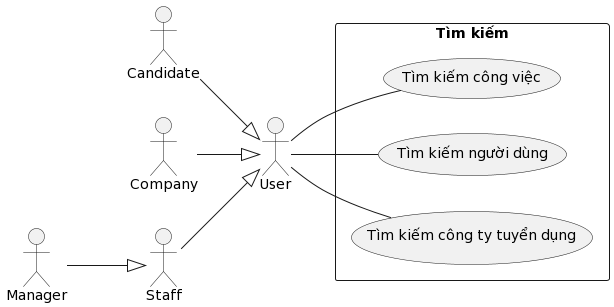

The diagram above was rendered by PlantUML. Its source (embedded in the PNG):
@startuml
left to right direction

actor "User" as nguoiDung
actor "Candidate" as nguoiUngTuyen
actor "Company" as congTyTuyenDung
actor "Staff" as nhanVien
actor "Manager" as quanLy

rectangle "Tìm kiếm" {
    usecase "Tìm kiếm công việc" as timKiemCongViec
    usecase "Tìm kiếm người dùng" as timKiemNguoiDung
    usecase "Tìm kiếm công ty tuyển dụng" as timKiemCongTyTuyenDung
}

nguoiDung -- timKiemCongViec
nguoiDung -- timKiemNguoiDung
nguoiDung -- timKiemCongTyTuyenDung

nguoiUngTuyen --^ nguoiDung

congTyTuyenDung --^ nguoiDung

nhanVien --^ nguoiDung

quanLy --^ nhanVien
@enduml